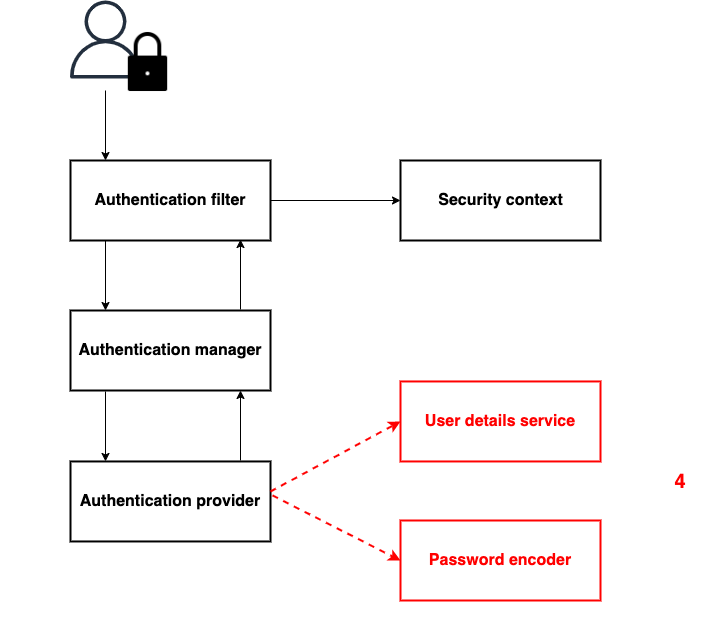

The diagram above was exported from draw.io. Its source (the exported page's mxGraphModel, read from the mxfile embedded in the PNG):
<mxGraphModel dx="1186" dy="707" grid="1" gridSize="10" guides="1" tooltips="1" connect="1" arrows="1" fold="1" page="1" pageScale="1" pageWidth="827" pageHeight="1169" math="0" shadow="0">
  <root>
    <mxCell id="0" />
    <mxCell id="1" parent="0" />
    <mxCell id="0_PqNhP7MZ1f8zbqcQ0X-2" value="" style="outlineConnect=0;fontColor=#232F3E;gradientColor=none;fillColor=#232F3E;strokeColor=none;dashed=0;verticalLabelPosition=bottom;verticalAlign=top;align=center;html=1;fontSize=12;fontStyle=0;aspect=fixed;pointerEvents=1;shape=mxgraph.aws4.user;" parent="1" vertex="1">
      <mxGeometry x="66" width="78" height="78" as="geometry" />
    </mxCell>
    <mxCell id="0_PqNhP7MZ1f8zbqcQ0X-5" value="" style="shape=image;html=1;verticalAlign=top;verticalLabelPosition=bottom;labelBackgroundColor=#ffffff;imageAspect=0;aspect=fixed;image=https://cdn4.iconfinder.com/data/icons/user-interface-glyph-5/32/Padlock-128.png;strokeWidth=1;" parent="1" vertex="1">
      <mxGeometry x="116" y="30" width="63" height="63" as="geometry" />
    </mxCell>
    <mxCell id="0_PqNhP7MZ1f8zbqcQ0X-7" value="" style="rounded=0;whiteSpace=wrap;html=1;strokeWidth=2;" parent="1" vertex="1">
      <mxGeometry x="70" y="160" width="200" height="80" as="geometry" />
    </mxCell>
    <mxCell id="0_PqNhP7MZ1f8zbqcQ0X-8" value="&lt;font style=&quot;font-size: 16px&quot;&gt;&lt;b&gt;Authentication filter&lt;/b&gt;&lt;/font&gt;" style="text;html=1;strokeColor=none;fillColor=none;align=center;verticalAlign=middle;whiteSpace=wrap;rounded=0;" parent="1" vertex="1">
      <mxGeometry x="85" y="190" width="170" height="20" as="geometry" />
    </mxCell>
    <mxCell id="0_PqNhP7MZ1f8zbqcQ0X-9" value="" style="endArrow=classic;html=1;entryX=0.445;entryY=0;entryDx=0;entryDy=0;entryPerimeter=0;" parent="1" edge="1">
      <mxGeometry width="50" height="50" relative="1" as="geometry">
        <mxPoint x="105" y="90" as="sourcePoint" />
        <mxPoint x="105" y="160" as="targetPoint" />
      </mxGeometry>
    </mxCell>
    <mxCell id="0_PqNhP7MZ1f8zbqcQ0X-10" value="" style="rounded=0;whiteSpace=wrap;html=1;strokeWidth=2;" parent="1" vertex="1">
      <mxGeometry x="70" y="310" width="200" height="80" as="geometry" />
    </mxCell>
    <mxCell id="0_PqNhP7MZ1f8zbqcQ0X-11" value="&lt;b&gt;&lt;font style=&quot;font-size: 16px&quot;&gt;Authentication manager&lt;/font&gt;&lt;/b&gt;" style="text;html=1;strokeColor=none;fillColor=none;align=center;verticalAlign=middle;whiteSpace=wrap;rounded=0;" parent="1" vertex="1">
      <mxGeometry x="75" y="340" width="190" height="20" as="geometry" />
    </mxCell>
    <mxCell id="0_PqNhP7MZ1f8zbqcQ0X-12" value="" style="endArrow=classic;html=1;entryX=0.445;entryY=0;entryDx=0;entryDy=0;entryPerimeter=0;" parent="1" edge="1">
      <mxGeometry width="50" height="50" relative="1" as="geometry">
        <mxPoint x="105" y="240" as="sourcePoint" />
        <mxPoint x="105" y="310" as="targetPoint" />
      </mxGeometry>
    </mxCell>
    <mxCell id="0_PqNhP7MZ1f8zbqcQ0X-13" value="" style="endArrow=classic;html=1;entryX=0.85;entryY=0.988;entryDx=0;entryDy=0;entryPerimeter=0;" parent="1" target="0_PqNhP7MZ1f8zbqcQ0X-7" edge="1">
      <mxGeometry width="50" height="50" relative="1" as="geometry">
        <mxPoint x="240" y="309" as="sourcePoint" />
        <mxPoint x="340" y="250" as="targetPoint" />
      </mxGeometry>
    </mxCell>
    <mxCell id="0_PqNhP7MZ1f8zbqcQ0X-14" value="" style="rounded=0;whiteSpace=wrap;html=1;strokeWidth=2;" parent="1" vertex="1">
      <mxGeometry x="70" y="460.96000000000004" width="200" height="80" as="geometry" />
    </mxCell>
    <mxCell id="0_PqNhP7MZ1f8zbqcQ0X-15" value="&lt;b&gt;&lt;font style=&quot;font-size: 16px&quot;&gt;Authentication provider&lt;/font&gt;&lt;/b&gt;" style="text;html=1;strokeColor=none;fillColor=none;align=center;verticalAlign=middle;whiteSpace=wrap;rounded=0;" parent="1" vertex="1">
      <mxGeometry x="75" y="490.96" width="190" height="20" as="geometry" />
    </mxCell>
    <mxCell id="0_PqNhP7MZ1f8zbqcQ0X-16" value="" style="endArrow=classic;html=1;entryX=0.445;entryY=0;entryDx=0;entryDy=0;entryPerimeter=0;" parent="1" edge="1">
      <mxGeometry width="50" height="50" relative="1" as="geometry">
        <mxPoint x="105" y="390.96000000000004" as="sourcePoint" />
        <mxPoint x="105" y="460.96000000000004" as="targetPoint" />
      </mxGeometry>
    </mxCell>
    <mxCell id="0_PqNhP7MZ1f8zbqcQ0X-17" value="" style="endArrow=classic;html=1;entryX=0.85;entryY=0.988;entryDx=0;entryDy=0;entryPerimeter=0;" parent="1" edge="1">
      <mxGeometry width="50" height="50" relative="1" as="geometry">
        <mxPoint x="240" y="459.96000000000004" as="sourcePoint" />
        <mxPoint x="240" y="390" as="targetPoint" />
      </mxGeometry>
    </mxCell>
    <mxCell id="0_PqNhP7MZ1f8zbqcQ0X-20" value="" style="endArrow=classic;html=1;exitX=1;exitY=0.5;exitDx=0;exitDy=0;entryX=0;entryY=0.5;entryDx=0;entryDy=0;" parent="1" source="0_PqNhP7MZ1f8zbqcQ0X-7" edge="1">
      <mxGeometry width="50" height="50" relative="1" as="geometry">
        <mxPoint x="320" y="225" as="sourcePoint" />
        <mxPoint x="400" y="200" as="targetPoint" />
      </mxGeometry>
    </mxCell>
    <mxCell id="0_PqNhP7MZ1f8zbqcQ0X-22" value="" style="rounded=0;whiteSpace=wrap;html=1;strokeWidth=2;" parent="1" vertex="1">
      <mxGeometry x="400" y="160" width="200" height="80" as="geometry" />
    </mxCell>
    <mxCell id="0_PqNhP7MZ1f8zbqcQ0X-23" value="&lt;b&gt;&lt;font style=&quot;font-size: 16px&quot;&gt;Security context&lt;/font&gt;&lt;/b&gt;" style="text;html=1;strokeColor=none;fillColor=none;align=center;verticalAlign=middle;whiteSpace=wrap;rounded=0;" parent="1" vertex="1">
      <mxGeometry x="434.75" y="190" width="130.5" height="20" as="geometry" />
    </mxCell>
    <mxCell id="0_PqNhP7MZ1f8zbqcQ0X-26" value="" style="rounded=0;whiteSpace=wrap;html=1;strokeWidth=2;strokeColor=#FF0000;" parent="1" vertex="1">
      <mxGeometry x="400" y="380.96" width="200" height="80" as="geometry" />
    </mxCell>
    <mxCell id="0_PqNhP7MZ1f8zbqcQ0X-27" value="&lt;b&gt;&lt;font style=&quot;font-size: 16px&quot; color=&quot;#ff0000&quot;&gt;User details service&lt;/font&gt;&lt;/b&gt;" style="text;html=1;strokeColor=none;fillColor=none;align=center;verticalAlign=middle;whiteSpace=wrap;rounded=0;" parent="1" vertex="1">
      <mxGeometry x="420" y="410.96" width="160" height="20" as="geometry" />
    </mxCell>
    <mxCell id="0_PqNhP7MZ1f8zbqcQ0X-28" value="" style="rounded=0;whiteSpace=wrap;html=1;strokeWidth=2;strokeColor=#FF0000;" parent="1" vertex="1">
      <mxGeometry x="400" y="520" width="200" height="80" as="geometry" />
    </mxCell>
    <mxCell id="0_PqNhP7MZ1f8zbqcQ0X-29" value="&lt;b&gt;&lt;font style=&quot;font-size: 16px&quot; color=&quot;#ff0000&quot;&gt;Password encoder&lt;/font&gt;&lt;/b&gt;" style="text;html=1;strokeColor=none;fillColor=none;align=center;verticalAlign=middle;whiteSpace=wrap;rounded=0;" parent="1" vertex="1">
      <mxGeometry x="425" y="550" width="150" height="20" as="geometry" />
    </mxCell>
    <mxCell id="0_PqNhP7MZ1f8zbqcQ0X-30" value="" style="html=1;labelBackgroundColor=#ffffff;startArrow=none;startFill=0;startSize=6;endArrow=classic;endFill=1;endSize=6;jettySize=auto;orthogonalLoop=1;strokeWidth=2;dashed=1;fontSize=14;entryX=0;entryY=0.5;entryDx=0;entryDy=0;strokeColor=#FF0000;" parent="1" target="0_PqNhP7MZ1f8zbqcQ0X-26" edge="1">
      <mxGeometry width="60" height="60" relative="1" as="geometry">
        <mxPoint x="270" y="491" as="sourcePoint" />
        <mxPoint x="330" y="430.96" as="targetPoint" />
      </mxGeometry>
    </mxCell>
    <mxCell id="0_PqNhP7MZ1f8zbqcQ0X-31" value="" style="html=1;labelBackgroundColor=#ffffff;startArrow=none;startFill=0;startSize=6;endArrow=classic;endFill=1;endSize=6;jettySize=auto;orthogonalLoop=1;strokeWidth=2;dashed=1;fontSize=14;exitX=1.01;exitY=0.425;exitDx=0;exitDy=0;exitPerimeter=0;entryX=0;entryY=0.5;entryDx=0;entryDy=0;strokeColor=#FF0000;" parent="1" source="0_PqNhP7MZ1f8zbqcQ0X-14" target="0_PqNhP7MZ1f8zbqcQ0X-28" edge="1">
      <mxGeometry width="60" height="60" relative="1" as="geometry">
        <mxPoint x="330" y="530.96" as="sourcePoint" />
        <mxPoint x="390" y="470.96000000000004" as="targetPoint" />
      </mxGeometry>
    </mxCell>
    <mxCell id="e4XbJvBVHJnyFCvjZyqI-1" value="&lt;font color=&quot;#ff0000&quot; size=&quot;1&quot;&gt;&lt;b style=&quot;font-size: 20px&quot;&gt;4&lt;/b&gt;&lt;/font&gt;" style="text;html=1;strokeColor=none;fillColor=none;align=center;verticalAlign=middle;whiteSpace=wrap;rounded=0;" parent="1" vertex="1">
      <mxGeometry x="660" y="470.96" width="40" height="20" as="geometry" />
    </mxCell>
    <mxCell id="UToxWQTFarhxoRGqKuZX-1" value="" style="rounded=0;whiteSpace=wrap;html=1;fillColor=none;strokeColor=none;" vertex="1" parent="1">
      <mxGeometry width="720" height="640" as="geometry" />
    </mxCell>
  </root>
</mxGraphModel>